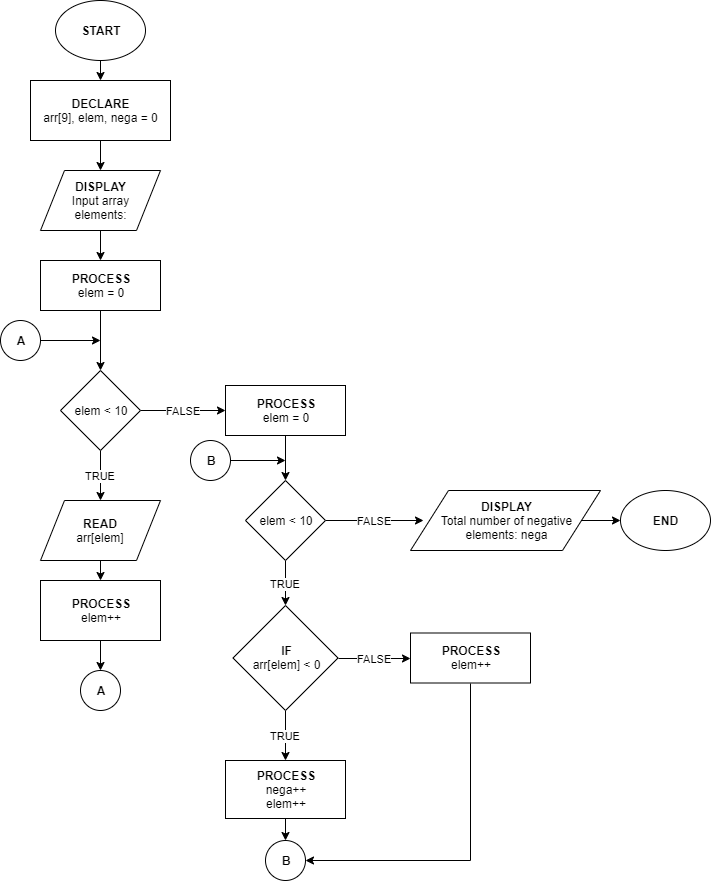

The diagram above was exported from draw.io. Its source (the exported page's mxGraphModel, read from the mxfile embedded in the PNG):
<mxGraphModel dx="1024" dy="592" grid="1" gridSize="10" guides="1" tooltips="1" connect="1" arrows="1" fold="1" page="1" pageScale="1" pageWidth="850" pageHeight="1400" math="0" shadow="0">
  <root>
    <mxCell id="0" />
    <mxCell id="1" parent="0" />
    <mxCell id="K5bzpIDBsGQkX4_Dv3pN-8" style="edgeStyle=orthogonalEdgeStyle;rounded=0;orthogonalLoop=1;jettySize=auto;html=1;exitX=0.5;exitY=1;exitDx=0;exitDy=0;entryX=0.5;entryY=0;entryDx=0;entryDy=0;" edge="1" parent="1" source="K5bzpIDBsGQkX4_Dv3pN-1" target="K5bzpIDBsGQkX4_Dv3pN-2">
      <mxGeometry relative="1" as="geometry" />
    </mxCell>
    <mxCell id="K5bzpIDBsGQkX4_Dv3pN-1" value="&lt;b&gt;START&lt;/b&gt;" style="ellipse;whiteSpace=wrap;html=1;" vertex="1" parent="1">
      <mxGeometry x="95" y="20" width="90" height="60" as="geometry" />
    </mxCell>
    <mxCell id="K5bzpIDBsGQkX4_Dv3pN-9" style="edgeStyle=orthogonalEdgeStyle;rounded=0;orthogonalLoop=1;jettySize=auto;html=1;exitX=0.5;exitY=1;exitDx=0;exitDy=0;entryX=0.5;entryY=0;entryDx=0;entryDy=0;" edge="1" parent="1" source="K5bzpIDBsGQkX4_Dv3pN-2" target="K5bzpIDBsGQkX4_Dv3pN-3">
      <mxGeometry relative="1" as="geometry" />
    </mxCell>
    <mxCell id="K5bzpIDBsGQkX4_Dv3pN-2" value="DECLARE&lt;br&gt;&lt;span style=&quot;font-weight: normal&quot;&gt;arr[9], elem, nega = 0&lt;br&gt;&lt;/span&gt;" style="rounded=0;whiteSpace=wrap;html=1;fontStyle=1" vertex="1" parent="1">
      <mxGeometry x="70" y="100" width="140" height="60" as="geometry" />
    </mxCell>
    <mxCell id="K5bzpIDBsGQkX4_Dv3pN-10" style="edgeStyle=orthogonalEdgeStyle;rounded=0;orthogonalLoop=1;jettySize=auto;html=1;exitX=0.5;exitY=1;exitDx=0;exitDy=0;entryX=0.5;entryY=0;entryDx=0;entryDy=0;" edge="1" parent="1" source="K5bzpIDBsGQkX4_Dv3pN-3" target="K5bzpIDBsGQkX4_Dv3pN-4">
      <mxGeometry relative="1" as="geometry" />
    </mxCell>
    <mxCell id="K5bzpIDBsGQkX4_Dv3pN-3" value="DISPLAY&lt;br&gt;&lt;span style=&quot;font-weight: normal&quot;&gt;Input array&lt;br&gt;elements:&lt;br&gt;&lt;/span&gt;" style="shape=parallelogram;perimeter=parallelogramPerimeter;whiteSpace=wrap;html=1;fontStyle=1" vertex="1" parent="1">
      <mxGeometry x="80" y="190" width="120" height="60" as="geometry" />
    </mxCell>
    <mxCell id="K5bzpIDBsGQkX4_Dv3pN-11" style="edgeStyle=orthogonalEdgeStyle;rounded=0;orthogonalLoop=1;jettySize=auto;html=1;exitX=0.5;exitY=1;exitDx=0;exitDy=0;" edge="1" parent="1" source="K5bzpIDBsGQkX4_Dv3pN-4" target="K5bzpIDBsGQkX4_Dv3pN-5">
      <mxGeometry relative="1" as="geometry" />
    </mxCell>
    <mxCell id="K5bzpIDBsGQkX4_Dv3pN-4" value="PROCESS&lt;br&gt;&lt;span style=&quot;font-weight: normal&quot;&gt;elem = 0&lt;/span&gt;" style="rounded=0;whiteSpace=wrap;html=1;fontStyle=1" vertex="1" parent="1">
      <mxGeometry x="80" y="280" width="120" height="50" as="geometry" />
    </mxCell>
    <mxCell id="K5bzpIDBsGQkX4_Dv3pN-13" value="TRUE" style="edgeStyle=orthogonalEdgeStyle;rounded=0;orthogonalLoop=1;jettySize=auto;html=1;exitX=0.5;exitY=1;exitDx=0;exitDy=0;entryX=0.5;entryY=0;entryDx=0;entryDy=0;" edge="1" parent="1" source="K5bzpIDBsGQkX4_Dv3pN-5" target="K5bzpIDBsGQkX4_Dv3pN-6">
      <mxGeometry relative="1" as="geometry" />
    </mxCell>
    <mxCell id="K5bzpIDBsGQkX4_Dv3pN-23" value="FALSE" style="edgeStyle=orthogonalEdgeStyle;rounded=0;orthogonalLoop=1;jettySize=auto;html=1;exitX=1;exitY=0.5;exitDx=0;exitDy=0;entryX=0;entryY=0.5;entryDx=0;entryDy=0;" edge="1" parent="1" source="K5bzpIDBsGQkX4_Dv3pN-5" target="K5bzpIDBsGQkX4_Dv3pN-24">
      <mxGeometry relative="1" as="geometry">
        <mxPoint x="252" y="430" as="targetPoint" />
      </mxGeometry>
    </mxCell>
    <mxCell id="K5bzpIDBsGQkX4_Dv3pN-5" value="elem &amp;lt; 10" style="rhombus;whiteSpace=wrap;html=1;" vertex="1" parent="1">
      <mxGeometry x="100" y="390" width="80" height="80" as="geometry" />
    </mxCell>
    <mxCell id="K5bzpIDBsGQkX4_Dv3pN-15" style="edgeStyle=orthogonalEdgeStyle;rounded=0;orthogonalLoop=1;jettySize=auto;html=1;exitX=0.5;exitY=1;exitDx=0;exitDy=0;entryX=0.5;entryY=0;entryDx=0;entryDy=0;" edge="1" parent="1" source="K5bzpIDBsGQkX4_Dv3pN-6" target="K5bzpIDBsGQkX4_Dv3pN-7">
      <mxGeometry relative="1" as="geometry" />
    </mxCell>
    <mxCell id="K5bzpIDBsGQkX4_Dv3pN-6" value="&lt;b&gt;READ&lt;/b&gt;&lt;br&gt;arr[elem]" style="shape=parallelogram;perimeter=parallelogramPerimeter;whiteSpace=wrap;html=1;" vertex="1" parent="1">
      <mxGeometry x="80" y="520" width="120" height="60" as="geometry" />
    </mxCell>
    <mxCell id="K5bzpIDBsGQkX4_Dv3pN-17" style="edgeStyle=orthogonalEdgeStyle;rounded=0;orthogonalLoop=1;jettySize=auto;html=1;exitX=0.5;exitY=1;exitDx=0;exitDy=0;entryX=0.5;entryY=0;entryDx=0;entryDy=0;" edge="1" parent="1" source="K5bzpIDBsGQkX4_Dv3pN-7" target="K5bzpIDBsGQkX4_Dv3pN-16">
      <mxGeometry relative="1" as="geometry" />
    </mxCell>
    <mxCell id="K5bzpIDBsGQkX4_Dv3pN-7" value="PROCESS&lt;br&gt;&lt;span style=&quot;font-weight: normal&quot;&gt;elem++&lt;/span&gt;" style="rounded=0;whiteSpace=wrap;html=1;fontStyle=1" vertex="1" parent="1">
      <mxGeometry x="80" y="600" width="120" height="60" as="geometry" />
    </mxCell>
    <mxCell id="K5bzpIDBsGQkX4_Dv3pN-16" value="A" style="ellipse;whiteSpace=wrap;html=1;aspect=fixed;fontStyle=1" vertex="1" parent="1">
      <mxGeometry x="120" y="690" width="40" height="40" as="geometry" />
    </mxCell>
    <mxCell id="K5bzpIDBsGQkX4_Dv3pN-21" style="edgeStyle=orthogonalEdgeStyle;rounded=0;orthogonalLoop=1;jettySize=auto;html=1;" edge="1" parent="1" source="K5bzpIDBsGQkX4_Dv3pN-20">
      <mxGeometry relative="1" as="geometry">
        <mxPoint x="140" y="360" as="targetPoint" />
      </mxGeometry>
    </mxCell>
    <mxCell id="K5bzpIDBsGQkX4_Dv3pN-20" value="A" style="ellipse;whiteSpace=wrap;html=1;aspect=fixed;fontStyle=1" vertex="1" parent="1">
      <mxGeometry x="40" y="340" width="40" height="40" as="geometry" />
    </mxCell>
    <mxCell id="K5bzpIDBsGQkX4_Dv3pN-34" style="edgeStyle=orthogonalEdgeStyle;rounded=0;orthogonalLoop=1;jettySize=auto;html=1;exitX=0.5;exitY=1;exitDx=0;exitDy=0;entryX=0.5;entryY=0;entryDx=0;entryDy=0;" edge="1" parent="1" source="K5bzpIDBsGQkX4_Dv3pN-24" target="K5bzpIDBsGQkX4_Dv3pN-28">
      <mxGeometry relative="1" as="geometry" />
    </mxCell>
    <mxCell id="K5bzpIDBsGQkX4_Dv3pN-24" value="PROCESS&lt;br&gt;&lt;span style=&quot;font-weight: normal&quot;&gt;elem = 0&lt;/span&gt;" style="rounded=0;whiteSpace=wrap;html=1;fontStyle=1" vertex="1" parent="1">
      <mxGeometry x="265" y="405" width="120" height="50" as="geometry" />
    </mxCell>
    <mxCell id="K5bzpIDBsGQkX4_Dv3pN-27" value="TRUE" style="edgeStyle=orthogonalEdgeStyle;rounded=0;orthogonalLoop=1;jettySize=auto;html=1;exitX=0.5;exitY=1;exitDx=0;exitDy=0;entryX=0.5;entryY=0;entryDx=0;entryDy=0;" edge="1" parent="1" source="K5bzpIDBsGQkX4_Dv3pN-28" target="K5bzpIDBsGQkX4_Dv3pN-55">
      <mxGeometry relative="1" as="geometry">
        <mxPoint x="325" y="630" as="targetPoint" />
      </mxGeometry>
    </mxCell>
    <mxCell id="K5bzpIDBsGQkX4_Dv3pN-97" value="FALSE" style="edgeStyle=orthogonalEdgeStyle;rounded=0;orthogonalLoop=1;jettySize=auto;html=1;exitX=1;exitY=0.5;exitDx=0;exitDy=0;entryX=0;entryY=0.5;entryDx=0;entryDy=0;" edge="1" parent="1" source="K5bzpIDBsGQkX4_Dv3pN-28">
      <mxGeometry relative="1" as="geometry">
        <mxPoint x="463" y="540" as="targetPoint" />
      </mxGeometry>
    </mxCell>
    <mxCell id="K5bzpIDBsGQkX4_Dv3pN-28" value="elem &amp;lt; 10" style="rhombus;whiteSpace=wrap;html=1;" vertex="1" parent="1">
      <mxGeometry x="285" y="500" width="80" height="80" as="geometry" />
    </mxCell>
    <mxCell id="K5bzpIDBsGQkX4_Dv3pN-44" style="edgeStyle=orthogonalEdgeStyle;rounded=0;orthogonalLoop=1;jettySize=auto;html=1;exitX=1;exitY=0.5;exitDx=0;exitDy=0;" edge="1" parent="1" source="K5bzpIDBsGQkX4_Dv3pN-43">
      <mxGeometry relative="1" as="geometry">
        <mxPoint x="325" y="480" as="targetPoint" />
      </mxGeometry>
    </mxCell>
    <mxCell id="K5bzpIDBsGQkX4_Dv3pN-43" value="B" style="ellipse;whiteSpace=wrap;html=1;aspect=fixed;fontStyle=1" vertex="1" parent="1">
      <mxGeometry x="230" y="460" width="40" height="40" as="geometry" />
    </mxCell>
    <mxCell id="K5bzpIDBsGQkX4_Dv3pN-89" value="TRUE" style="edgeStyle=orthogonalEdgeStyle;rounded=0;orthogonalLoop=1;jettySize=auto;html=1;exitX=0.5;exitY=1;exitDx=0;exitDy=0;entryX=0.5;entryY=0;entryDx=0;entryDy=0;" edge="1" parent="1" source="K5bzpIDBsGQkX4_Dv3pN-55" target="K5bzpIDBsGQkX4_Dv3pN-57">
      <mxGeometry relative="1" as="geometry" />
    </mxCell>
    <mxCell id="K5bzpIDBsGQkX4_Dv3pN-118" value="FALSE" style="edgeStyle=orthogonalEdgeStyle;rounded=0;orthogonalLoop=1;jettySize=auto;html=1;exitX=1;exitY=0.5;exitDx=0;exitDy=0;entryX=0;entryY=0.5;entryDx=0;entryDy=0;" edge="1" parent="1" source="K5bzpIDBsGQkX4_Dv3pN-55" target="K5bzpIDBsGQkX4_Dv3pN-91">
      <mxGeometry relative="1" as="geometry" />
    </mxCell>
    <mxCell id="K5bzpIDBsGQkX4_Dv3pN-55" value="IF&lt;br&gt;&lt;span style=&quot;font-weight: normal&quot;&gt;arr[elem] &amp;lt; 0&lt;br&gt;&lt;/span&gt;" style="rhombus;whiteSpace=wrap;html=1;fontStyle=1" vertex="1" parent="1">
      <mxGeometry x="272.5" y="625" width="105" height="105" as="geometry" />
    </mxCell>
    <mxCell id="K5bzpIDBsGQkX4_Dv3pN-120" style="edgeStyle=orthogonalEdgeStyle;rounded=0;orthogonalLoop=1;jettySize=auto;html=1;exitX=0.5;exitY=1;exitDx=0;exitDy=0;entryX=0.5;entryY=0;entryDx=0;entryDy=0;" edge="1" parent="1" source="K5bzpIDBsGQkX4_Dv3pN-57" target="K5bzpIDBsGQkX4_Dv3pN-119">
      <mxGeometry relative="1" as="geometry" />
    </mxCell>
    <mxCell id="K5bzpIDBsGQkX4_Dv3pN-57" value="PROCESS&lt;br&gt;&lt;span style=&quot;font-weight: 400&quot;&gt;nega++&lt;br&gt;elem++&lt;br&gt;&lt;/span&gt;" style="rounded=0;whiteSpace=wrap;html=1;fontStyle=1" vertex="1" parent="1">
      <mxGeometry x="265" y="780" width="120" height="58" as="geometry" />
    </mxCell>
    <mxCell id="K5bzpIDBsGQkX4_Dv3pN-121" style="edgeStyle=orthogonalEdgeStyle;rounded=0;orthogonalLoop=1;jettySize=auto;html=1;exitX=0.5;exitY=1;exitDx=0;exitDy=0;entryX=1;entryY=0.5;entryDx=0;entryDy=0;" edge="1" parent="1" source="K5bzpIDBsGQkX4_Dv3pN-91" target="K5bzpIDBsGQkX4_Dv3pN-119">
      <mxGeometry relative="1" as="geometry" />
    </mxCell>
    <mxCell id="K5bzpIDBsGQkX4_Dv3pN-91" value="PROCESS&lt;br&gt;&lt;span style=&quot;font-weight: normal&quot;&gt;elem++&lt;/span&gt;" style="rounded=0;whiteSpace=wrap;html=1;fontStyle=1" vertex="1" parent="1">
      <mxGeometry x="450" y="652.5" width="120" height="50" as="geometry" />
    </mxCell>
    <mxCell id="K5bzpIDBsGQkX4_Dv3pN-119" value="B" style="ellipse;whiteSpace=wrap;html=1;aspect=fixed;fontStyle=1" vertex="1" parent="1">
      <mxGeometry x="305" y="860" width="40" height="40" as="geometry" />
    </mxCell>
    <mxCell id="K5bzpIDBsGQkX4_Dv3pN-128" style="edgeStyle=orthogonalEdgeStyle;rounded=0;orthogonalLoop=1;jettySize=auto;html=1;exitX=1;exitY=0.5;exitDx=0;exitDy=0;entryX=0;entryY=0.5;entryDx=0;entryDy=0;" edge="1" parent="1" source="K5bzpIDBsGQkX4_Dv3pN-122" target="K5bzpIDBsGQkX4_Dv3pN-126">
      <mxGeometry relative="1" as="geometry" />
    </mxCell>
    <mxCell id="K5bzpIDBsGQkX4_Dv3pN-122" value="DISPLAY&lt;br&gt;&lt;span style=&quot;font-weight: normal&quot;&gt;Total number of negative&lt;br&gt;elements: nega&lt;br&gt;&lt;/span&gt;" style="shape=parallelogram;perimeter=parallelogramPerimeter;whiteSpace=wrap;html=1;fontStyle=1" vertex="1" parent="1">
      <mxGeometry x="450" y="510" width="190" height="60" as="geometry" />
    </mxCell>
    <mxCell id="K5bzpIDBsGQkX4_Dv3pN-126" value="&lt;b&gt;END&lt;/b&gt;" style="ellipse;whiteSpace=wrap;html=1;" vertex="1" parent="1">
      <mxGeometry x="660" y="510" width="90" height="60" as="geometry" />
    </mxCell>
  </root>
</mxGraphModel>